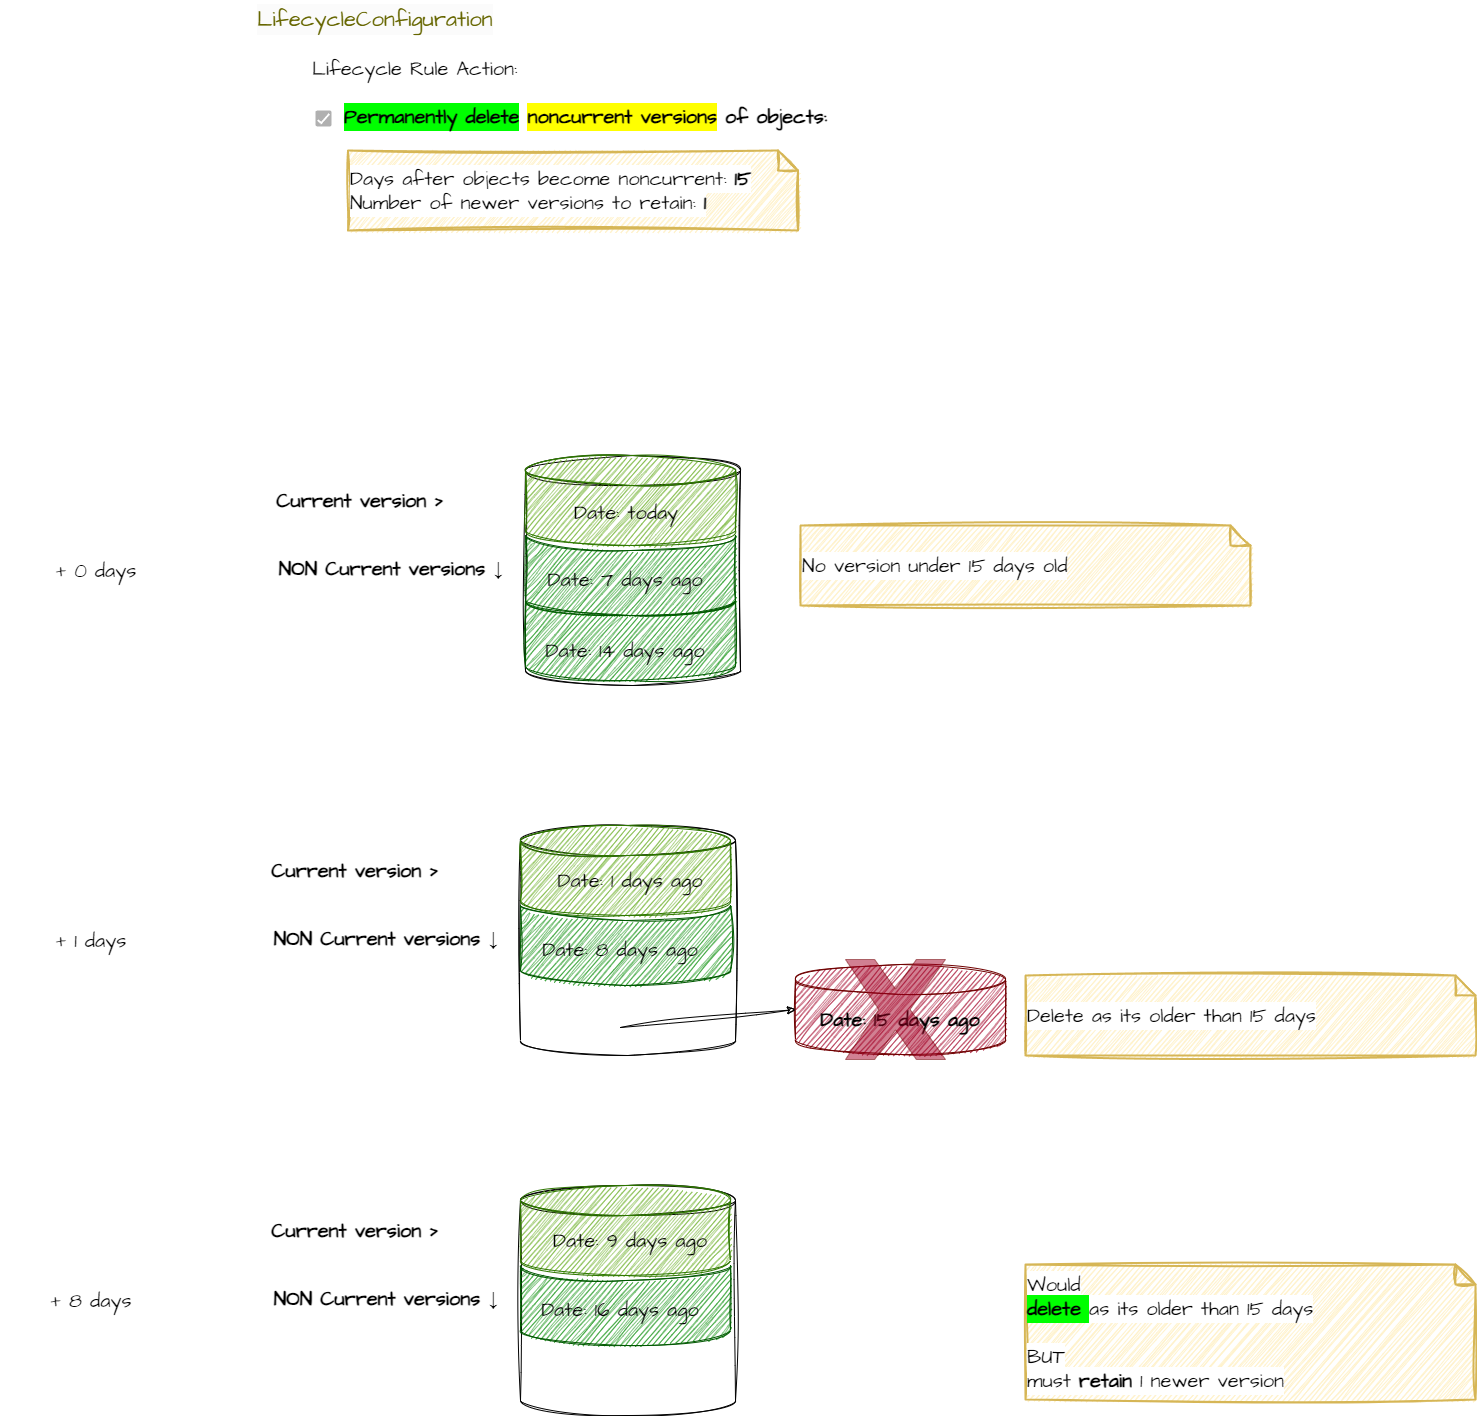

The diagram above was exported from draw.io. Its source (the exported page's mxGraphModel, read from the mxfile embedded in the PNG):
<mxGraphModel dx="2514" dy="1125" grid="1" gridSize="10" guides="1" tooltips="1" connect="1" arrows="1" fold="1" page="1" pageScale="1" pageWidth="827" pageHeight="1169" math="0" shadow="0">
  <root>
    <mxCell id="0" />
    <mxCell id="1" parent="0" />
    <mxCell id="2" value="" style="shape=cylinder3;whiteSpace=wrap;html=1;boundedLbl=1;backgroundOutline=1;size=15;sketch=1;hachureGap=4;jiggle=2;curveFitting=1;fontFamily=Architects Daughter;fontSource=https%3A%2F%2Ffonts.googleapis.com%2Fcss%3Ffamily%3DArchitects%2BDaughter;fontSize=20;fillColor=#a20025;strokeColor=#6F0000;fontColor=#ffffff;" vertex="1" parent="1">
      <mxGeometry x="540" y="1319" width="210" height="90" as="geometry" />
    </mxCell>
    <mxCell id="3" value="" style="shape=cylinder3;whiteSpace=wrap;html=1;boundedLbl=1;backgroundOutline=1;size=15;sketch=1;hachureGap=4;jiggle=2;curveFitting=1;fontFamily=Architects Daughter;fontSource=https%3A%2F%2Ffonts.googleapis.com%2Fcss%3Ffamily%3DArchitects%2BDaughter;fontSize=20;" vertex="1" parent="1">
      <mxGeometry x="270" y="810" width="215" height="230" as="geometry" />
    </mxCell>
    <mxCell id="4" value="Current version &amp;gt;" style="text;html=1;strokeColor=none;fillColor=none;align=center;verticalAlign=middle;whiteSpace=wrap;rounded=0;fontSize=20;fontFamily=Architects Daughter;fontStyle=1" vertex="1" parent="1">
      <mxGeometry y="840" width="210" height="30" as="geometry" />
    </mxCell>
    <mxCell id="5" value="" style="group" vertex="1" connectable="0" parent="1">
      <mxGeometry x="270" y="810" width="210" height="225" as="geometry" />
    </mxCell>
    <mxCell id="6" value="" style="shape=cylinder3;whiteSpace=wrap;html=1;boundedLbl=1;backgroundOutline=1;size=15;sketch=1;hachureGap=4;jiggle=2;curveFitting=1;fontFamily=Architects Daughter;fontSource=https%3A%2F%2Ffonts.googleapis.com%2Fcss%3Ffamily%3DArchitects%2BDaughter;fontSize=20;fillColor=#60a917;strokeColor=#2D7600;fontColor=#ffffff;" vertex="1" parent="5">
      <mxGeometry width="210" height="90" as="geometry" />
    </mxCell>
    <mxCell id="7" value="" style="shape=cylinder3;whiteSpace=wrap;html=1;boundedLbl=1;backgroundOutline=1;size=15;lid=0;sketch=1;hachureGap=4;jiggle=2;curveFitting=1;fontFamily=Architects Daughter;fontSource=https%3A%2F%2Ffonts.googleapis.com%2Fcss%3Ffamily%3DArchitects%2BDaughter;fontSize=20;fillColor=#008a00;fontColor=#ffffff;strokeColor=#005700;" vertex="1" parent="5">
      <mxGeometry y="80" width="210" height="80" as="geometry" />
    </mxCell>
    <mxCell id="8" value="" style="shape=cylinder3;whiteSpace=wrap;html=1;boundedLbl=1;backgroundOutline=1;size=15;lid=0;sketch=1;hachureGap=4;jiggle=2;curveFitting=1;fontFamily=Architects Daughter;fontSource=https%3A%2F%2Ffonts.googleapis.com%2Fcss%3Ffamily%3DArchitects%2BDaughter;fontSize=20;fillColor=#008a00;fontColor=#ffffff;strokeColor=#005700;" vertex="1" parent="5">
      <mxGeometry y="145" width="210" height="80" as="geometry" />
    </mxCell>
    <mxCell id="9" value="Date: 14 days ago" style="text;html=1;strokeColor=none;fillColor=none;align=center;verticalAlign=middle;whiteSpace=wrap;rounded=0;fontSize=20;fontFamily=Architects Daughter;" vertex="1" parent="5">
      <mxGeometry y="180" width="200" height="30" as="geometry" />
    </mxCell>
    <mxCell id="10" value="NON Current versions&amp;nbsp;↓&amp;nbsp;" style="text;html=1;strokeColor=none;fillColor=none;align=center;verticalAlign=middle;whiteSpace=wrap;rounded=0;fontSize=20;fontFamily=Architects Daughter;fontStyle=1" vertex="1" parent="1">
      <mxGeometry x="20" y="907.5" width="240" height="30" as="geometry" />
    </mxCell>
    <mxCell id="11" value="Date: today" style="text;html=1;strokeColor=none;fillColor=none;align=center;verticalAlign=middle;whiteSpace=wrap;rounded=0;fontSize=20;fontFamily=Architects Daughter;" vertex="1" parent="1">
      <mxGeometry x="271" y="852" width="200" height="30" as="geometry" />
    </mxCell>
    <mxCell id="12" value="Date: 7 days ago" style="text;html=1;strokeColor=none;fillColor=none;align=center;verticalAlign=middle;whiteSpace=wrap;rounded=0;fontSize=20;fontFamily=Architects Daughter;" vertex="1" parent="1">
      <mxGeometry x="270" y="919" width="200" height="30" as="geometry" />
    </mxCell>
    <mxCell id="13" value="&lt;span style=&quot;color: rgb(0, 0, 0); font-size: 20px; background-color: rgb(255, 255, 255);&quot;&gt;Days after objects become noncurrent: &lt;b&gt;15&lt;/b&gt;&lt;/span&gt;&lt;br style=&quot;border-color: var(--border-color); color: rgb(0, 0, 0); font-size: 20px;&quot;&gt;&lt;span style=&quot;color: rgb(0, 0, 0); font-size: 20px; background-color: rgb(255, 255, 255);&quot;&gt;Number of newer versions to retain: &lt;b&gt;1&lt;/b&gt;&lt;/span&gt;" style="shape=note;strokeWidth=2;fontSize=14;size=20;whiteSpace=wrap;html=1;fillColor=#fff2cc;strokeColor=#d6b656;fontColor=#666600;sketch=1;hachureGap=4;jiggle=2;curveFitting=1;fontFamily=Architects Daughter;fontSource=https%3A%2F%2Ffonts.googleapis.com%2Fcss%3Ffamily%3DArchitects%2BDaughter;align=left;" vertex="1" parent="1">
      <mxGeometry x="92.5" y="505" width="450" height="80" as="geometry" />
    </mxCell>
    <mxCell id="14" value="+ 0 days&amp;nbsp;" style="text;html=1;strokeColor=none;fillColor=none;align=center;verticalAlign=middle;whiteSpace=wrap;rounded=0;fontSize=20;fontFamily=Architects Daughter;" vertex="1" parent="1">
      <mxGeometry x="-250" y="910" width="190" height="30" as="geometry" />
    </mxCell>
    <mxCell id="15" value="" style="shape=cylinder3;whiteSpace=wrap;html=1;boundedLbl=1;backgroundOutline=1;size=15;sketch=1;hachureGap=4;jiggle=2;curveFitting=1;fontFamily=Architects Daughter;fontSource=https%3A%2F%2Ffonts.googleapis.com%2Fcss%3Ffamily%3DArchitects%2BDaughter;fontSize=20;" vertex="1" parent="1">
      <mxGeometry x="265" y="1180" width="215" height="230" as="geometry" />
    </mxCell>
    <mxCell id="16" value="Current version &amp;gt;" style="text;html=1;strokeColor=none;fillColor=none;align=center;verticalAlign=middle;whiteSpace=wrap;rounded=0;fontSize=20;fontFamily=Architects Daughter;fontStyle=1" vertex="1" parent="1">
      <mxGeometry x="-5" y="1210" width="210" height="30" as="geometry" />
    </mxCell>
    <mxCell id="17" value="" style="group" vertex="1" connectable="0" parent="1">
      <mxGeometry x="265" y="1180" width="210" height="225" as="geometry" />
    </mxCell>
    <mxCell id="18" value="" style="shape=cylinder3;whiteSpace=wrap;html=1;boundedLbl=1;backgroundOutline=1;size=15;sketch=1;hachureGap=4;jiggle=2;curveFitting=1;fontFamily=Architects Daughter;fontSource=https%3A%2F%2Ffonts.googleapis.com%2Fcss%3Ffamily%3DArchitects%2BDaughter;fontSize=20;fillColor=#60a917;strokeColor=#2D7600;fontColor=#ffffff;" vertex="1" parent="17">
      <mxGeometry width="210" height="90" as="geometry" />
    </mxCell>
    <mxCell id="19" value="" style="shape=cylinder3;whiteSpace=wrap;html=1;boundedLbl=1;backgroundOutline=1;size=15;lid=0;sketch=1;hachureGap=4;jiggle=2;curveFitting=1;fontFamily=Architects Daughter;fontSource=https%3A%2F%2Ffonts.googleapis.com%2Fcss%3Ffamily%3DArchitects%2BDaughter;fontSize=20;fillColor=#008a00;fontColor=#ffffff;strokeColor=#005700;" vertex="1" parent="17">
      <mxGeometry y="80" width="210" height="80" as="geometry" />
    </mxCell>
    <mxCell id="20" value="Date: 1 days ago" style="text;html=1;strokeColor=none;fillColor=none;align=center;verticalAlign=middle;whiteSpace=wrap;rounded=0;fontSize=20;fontFamily=Architects Daughter;" vertex="1" parent="17">
      <mxGeometry x="10" y="40" width="200" height="30" as="geometry" />
    </mxCell>
    <mxCell id="21" value="NON Current versions&amp;nbsp;↓&amp;nbsp;" style="text;html=1;strokeColor=none;fillColor=none;align=center;verticalAlign=middle;whiteSpace=wrap;rounded=0;fontSize=20;fontFamily=Architects Daughter;fontStyle=1" vertex="1" parent="1">
      <mxGeometry x="15" y="1277.5" width="240" height="30" as="geometry" />
    </mxCell>
    <mxCell id="22" value="Date: 8 days ago" style="text;html=1;strokeColor=none;fillColor=none;align=center;verticalAlign=middle;whiteSpace=wrap;rounded=0;fontSize=20;fontFamily=Architects Daughter;" vertex="1" parent="1">
      <mxGeometry x="265" y="1289" width="200" height="30" as="geometry" />
    </mxCell>
    <mxCell id="23" value="+ 1 days&amp;nbsp;" style="text;html=1;strokeColor=none;fillColor=none;align=center;verticalAlign=middle;whiteSpace=wrap;rounded=0;fontSize=20;fontFamily=Architects Daughter;" vertex="1" parent="1">
      <mxGeometry x="-255" y="1280" width="190" height="30" as="geometry" />
    </mxCell>
    <mxCell id="24" value="Date: 15 days ago" style="text;html=1;strokeColor=none;fillColor=none;align=center;verticalAlign=middle;whiteSpace=wrap;rounded=0;fontSize=20;fontFamily=Architects Daughter;fontStyle=1" vertex="1" parent="1">
      <mxGeometry x="545" y="1359" width="200" height="30" as="geometry" />
    </mxCell>
    <mxCell id="25" value="" style="verticalLabelPosition=bottom;verticalAlign=top;html=1;shape=mxgraph.basic.x;hachureGap=4;fontFamily=Architects Daughter;fontSource=https%3A%2F%2Ffonts.googleapis.com%2Fcss%3Ffamily%3DArchitects%2BDaughter;fontSize=20;fillColor=#a20025;fontColor=#ffffff;strokeColor=#6F0000;opacity=50;" vertex="1" parent="1">
      <mxGeometry x="590" y="1314" width="100" height="100" as="geometry" />
    </mxCell>
    <mxCell id="26" value="" style="shape=cylinder3;whiteSpace=wrap;html=1;boundedLbl=1;backgroundOutline=1;size=15;sketch=1;hachureGap=4;jiggle=2;curveFitting=1;fontFamily=Architects Daughter;fontSource=https%3A%2F%2Ffonts.googleapis.com%2Fcss%3Ffamily%3DArchitects%2BDaughter;fontSize=20;" vertex="1" parent="1">
      <mxGeometry x="265" y="1540" width="215" height="230" as="geometry" />
    </mxCell>
    <mxCell id="27" value="Current version &amp;gt;" style="text;html=1;strokeColor=none;fillColor=none;align=center;verticalAlign=middle;whiteSpace=wrap;rounded=0;fontSize=20;fontFamily=Architects Daughter;fontStyle=1" vertex="1" parent="1">
      <mxGeometry x="-5" y="1570" width="210" height="30" as="geometry" />
    </mxCell>
    <mxCell id="28" value="" style="group" vertex="1" connectable="0" parent="1">
      <mxGeometry x="265" y="1540" width="210" height="225" as="geometry" />
    </mxCell>
    <mxCell id="29" value="" style="shape=cylinder3;whiteSpace=wrap;html=1;boundedLbl=1;backgroundOutline=1;size=15;sketch=1;hachureGap=4;jiggle=2;curveFitting=1;fontFamily=Architects Daughter;fontSource=https%3A%2F%2Ffonts.googleapis.com%2Fcss%3Ffamily%3DArchitects%2BDaughter;fontSize=20;fillColor=#60a917;strokeColor=#2D7600;fontColor=#ffffff;" vertex="1" parent="28">
      <mxGeometry width="210" height="90" as="geometry" />
    </mxCell>
    <mxCell id="30" value="" style="shape=cylinder3;whiteSpace=wrap;html=1;boundedLbl=1;backgroundOutline=1;size=15;lid=0;sketch=1;hachureGap=4;jiggle=2;curveFitting=1;fontFamily=Architects Daughter;fontSource=https%3A%2F%2Ffonts.googleapis.com%2Fcss%3Ffamily%3DArchitects%2BDaughter;fontSize=20;fillColor=#008a00;fontColor=#ffffff;strokeColor=#005700;" vertex="1" parent="28">
      <mxGeometry y="80" width="210" height="80" as="geometry" />
    </mxCell>
    <mxCell id="31" value="Date: 9 days ago" style="text;html=1;strokeColor=none;fillColor=none;align=center;verticalAlign=middle;whiteSpace=wrap;rounded=0;fontSize=20;fontFamily=Architects Daughter;" vertex="1" parent="28">
      <mxGeometry x="10" y="40" width="200" height="30" as="geometry" />
    </mxCell>
    <mxCell id="32" value="NON Current versions&amp;nbsp;↓&amp;nbsp;" style="text;html=1;strokeColor=none;fillColor=none;align=center;verticalAlign=middle;whiteSpace=wrap;rounded=0;fontSize=20;fontFamily=Architects Daughter;fontStyle=1" vertex="1" parent="1">
      <mxGeometry x="15" y="1637.5" width="240" height="30" as="geometry" />
    </mxCell>
    <mxCell id="33" value="Date: 16 days ago" style="text;html=1;strokeColor=none;fillColor=none;align=center;verticalAlign=middle;whiteSpace=wrap;rounded=0;fontSize=20;fontFamily=Architects Daughter;" vertex="1" parent="1">
      <mxGeometry x="265" y="1649" width="200" height="30" as="geometry" />
    </mxCell>
    <mxCell id="34" value="+ 8 days&amp;nbsp;" style="text;html=1;strokeColor=none;fillColor=none;align=center;verticalAlign=middle;whiteSpace=wrap;rounded=0;fontSize=20;fontFamily=Architects Daughter;" vertex="1" parent="1">
      <mxGeometry x="-255" y="1640" width="190" height="30" as="geometry" />
    </mxCell>
    <mxCell id="35" value="" style="endArrow=classic;html=1;rounded=0;sketch=1;hachureGap=4;jiggle=2;curveFitting=1;fontFamily=Architects Daughter;fontSource=https%3A%2F%2Ffonts.googleapis.com%2Fcss%3Ffamily%3DArchitects%2BDaughter;fontSize=16;entryX=0;entryY=0.5;entryDx=0;entryDy=0;entryPerimeter=0;" edge="1" target="2" parent="1">
      <mxGeometry width="50" height="50" relative="1" as="geometry">
        <mxPoint x="365" y="1382" as="sourcePoint" />
        <mxPoint x="520" y="1430" as="targetPoint" />
      </mxGeometry>
    </mxCell>
    <mxCell id="36" value="&lt;span style=&quot;color: rgb(0, 0, 0); font-family: &amp;quot;Architects Daughter&amp;quot;; font-size: 20px; font-style: normal; font-variant-ligatures: normal; font-variant-caps: normal; letter-spacing: normal; orphans: 2; text-align: left; text-indent: 0px; text-transform: none; widows: 2; word-spacing: 0px; -webkit-text-stroke-width: 0px; text-decoration-thickness: initial; text-decoration-style: initial; text-decoration-color: initial; float: none; display: inline !important;&quot;&gt;&lt;span style=&quot;background-color: rgb(255, 255, 255);&quot;&gt;Lifecycle Rule Action:&lt;/span&gt;&lt;br&gt;&lt;b style=&quot;&quot;&gt;&lt;span style=&quot;background-color: rgb(255, 255, 255);&quot;&gt;&amp;nbsp; &amp;nbsp; &lt;/span&gt;&lt;br&gt;&lt;span style=&quot;background-color: rgb(255, 255, 255);&quot;&gt;&amp;nbsp; &amp;nbsp; &lt;/span&gt;&lt;span style=&quot;background-color: rgb(0, 255, 0);&quot;&gt;Permanently delete&lt;/span&gt;&lt;span style=&quot;background-color: rgb(255, 255, 255);&quot;&gt; &lt;/span&gt;&lt;span style=&quot;background-color: rgb(255, 255, 0);&quot;&gt;noncurrent versions&lt;/span&gt;&lt;span style=&quot;background-color: rgb(255, 255, 255);&quot;&gt; of objects:&lt;/span&gt;&lt;/b&gt;&lt;/span&gt;" style="text;whiteSpace=wrap;html=1;fontSize=20;fontFamily=Architects Daughter;" vertex="1" parent="1">
      <mxGeometry x="55" y="405" width="520" height="50" as="geometry" />
    </mxCell>
    <mxCell id="37" value="&lt;span style=&quot;color: rgb(102, 102, 0); font-family: &amp;quot;Architects Daughter&amp;quot;; font-size: 22px; font-style: normal; font-variant-ligatures: normal; font-variant-caps: normal; font-weight: 400; letter-spacing: normal; orphans: 2; text-align: left; text-indent: 0px; text-transform: none; widows: 2; word-spacing: 0px; -webkit-text-stroke-width: 0px; background-color: rgb(251, 251, 251); text-decoration-thickness: initial; text-decoration-style: initial; text-decoration-color: initial; float: none; display: inline !important;&quot;&gt;LifecycleConfiguration&lt;/span&gt;" style="text;whiteSpace=wrap;html=1;fontSize=20;fontFamily=Architects Daughter;" vertex="1" parent="1">
      <mxGeometry y="355" width="270" height="50" as="geometry" />
    </mxCell>
    <mxCell id="38" value="" style="dashed=0;labelPosition=right;align=left;shape=mxgraph.gmdl.checkbox;strokeColor=none;fillColor=#B0B0B0;strokeWidth=2;aspect=fixed;sketch=0;html=1;hachureGap=4;jiggle=2;curveFitting=1;fontFamily=Architects Daughter;fontSource=https%3A%2F%2Ffonts.googleapis.com%2Fcss%3Ffamily%3DArchitects%2BDaughter;fontSize=20;" vertex="1" parent="1">
      <mxGeometry x="60" y="465" width="16" height="16" as="geometry" />
    </mxCell>
    <mxCell id="39" value="&lt;font color=&quot;#000000&quot;&gt;&lt;span style=&quot;font-size: 20px; background-color: rgb(255, 255, 255);&quot;&gt;No version under 15 days old&lt;/span&gt;&lt;/font&gt;" style="shape=note;strokeWidth=2;fontSize=14;size=20;whiteSpace=wrap;html=1;fillColor=#fff2cc;strokeColor=#d6b656;fontColor=#666600;sketch=1;hachureGap=4;jiggle=2;curveFitting=1;fontFamily=Architects Daughter;fontSource=https%3A%2F%2Ffonts.googleapis.com%2Fcss%3Ffamily%3DArchitects%2BDaughter;align=left;" vertex="1" parent="1">
      <mxGeometry x="545" y="880" width="450" height="80" as="geometry" />
    </mxCell>
    <mxCell id="40" value="&lt;font color=&quot;#000000&quot;&gt;&lt;span style=&quot;font-size: 20px; background-color: rgb(255, 255, 255);&quot;&gt;Delete as its older than 15 days&lt;/span&gt;&lt;/font&gt;" style="shape=note;strokeWidth=2;fontSize=14;size=20;whiteSpace=wrap;html=1;fillColor=#fff2cc;strokeColor=#d6b656;fontColor=#666600;sketch=1;hachureGap=4;jiggle=2;curveFitting=1;fontFamily=Architects Daughter;fontSource=https%3A%2F%2Ffonts.googleapis.com%2Fcss%3Ffamily%3DArchitects%2BDaughter;align=left;" vertex="1" parent="1">
      <mxGeometry x="770" y="1330" width="450" height="80" as="geometry" />
    </mxCell>
    <mxCell id="41" value="&lt;font color=&quot;#000000&quot;&gt;&lt;span style=&quot;font-size: 20px;&quot;&gt;&lt;span style=&quot;background-color: rgb(255, 255, 255);&quot;&gt;Would &lt;/span&gt;&lt;br&gt;&lt;b style=&quot;background-color: rgb(0, 255, 0);&quot;&gt;delete &lt;/b&gt;&lt;span style=&quot;background-color: rgb(255, 255, 255);&quot;&gt;as its older than 15 days&lt;/span&gt;&lt;br&gt;&lt;br&gt;&lt;span style=&quot;background-color: rgb(255, 255, 255);&quot;&gt;BUT&lt;/span&gt;&lt;br&gt;&lt;span style=&quot;background-color: rgb(255, 255, 255);&quot;&gt;must &lt;/span&gt;&lt;b style=&quot;background-color: rgb(255, 255, 255);&quot;&gt;retain&lt;/b&gt;&lt;span style=&quot;background-color: rgb(255, 255, 255);&quot;&gt; 1 newer version&lt;/span&gt;&lt;br&gt;&lt;/span&gt;&lt;/font&gt;" style="shape=note;strokeWidth=2;fontSize=14;size=20;whiteSpace=wrap;html=1;fillColor=#fff2cc;strokeColor=#d6b656;fontColor=#666600;sketch=1;hachureGap=4;jiggle=2;curveFitting=1;fontFamily=Architects Daughter;fontSource=https%3A%2F%2Ffonts.googleapis.com%2Fcss%3Ffamily%3DArchitects%2BDaughter;align=left;" vertex="1" parent="1">
      <mxGeometry x="770" y="1619" width="450" height="135" as="geometry" />
    </mxCell>
  </root>
</mxGraphModel>